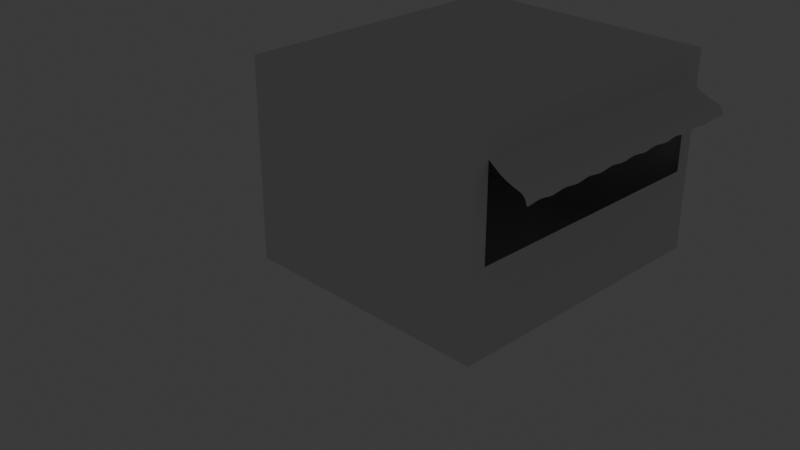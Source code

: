 # Source: imainiginations.blend  (saved by Blender 5.1.30; exported with 4.5.12 LTS)
import bpy
from mathutils import Matrix  # noqa: F401  (used for matrix-valued properties, if any)

bpy.ops.wm.read_factory_settings(use_empty=True)
scene = bpy.context.scene
scene.name = 'Scene'

# ---- collections
col_collection = bpy.data.collections.new('Collection'); scene.collection.children.link(col_collection)
col_hidden = bpy.data.collections.new('Hidden'); scene.collection.children.link(col_hidden)
col_lca = bpy.data.collections.new('LCA'); scene.collection.children.link(col_lca)

# ---- world
world_world = bpy.data.worlds.new('World'); scene.world = world_world
world_world.use_nodes = True; world_world.node_tree.nodes.clear()
_N = world_world.node_tree.nodes; _L = world_world.node_tree.links
n0 = _N.new('ShaderNodeOutputWorld'); n0.name = 'World Output'; n0.location = (200, 100)
n1 = _N.new('ShaderNodeBackground'); n1.name = 'Background'; n1.location = (-200, 100)
n1.inputs[0].default_value = (0.05088, 0.05088, 0.05088, 1.0)
_L.new(n1.outputs[0], n0.inputs[0])
n0.is_active_output = True
world_world.color = (0.05088, 0.05088, 0.05088)
world_world.sun_shadow_jitter_overblur = 0.0

# ---- cameras
cam_camera = bpy.data.cameras.new('Camera')
cam_camera.clip_end = 100.0
cam_camera.ortho_scale = 7.314

# ---- lights
light_point = bpy.data.lights.new('Point', 'POINT')

# ---- meshes
me_plane = bpy.data.meshes.new('Plane')
me_plane.from_pydata([(-0.6571, -1.024, 1.788e-07), (0.6506, -1.027, 1.788e-07), (-0.6598, 0.1181, 1.788e-07), (0.6479, 0.1154, 1.788e-07), (-0.6571, -1.024, 0.8828), (0.6506, -1.027, 0.8828), (-0.6598, 0.1181, 0.8828), (0.6479, 0.1154, 0.8828), (-0.589, -1.024, 1.788e-07), (0.5825, -1.027, 1.788e-07), (0.5798, 0.1155, 1.788e-07), (-0.5916, 0.1179, 1.788e-07), (-0.589, -1.024, 0.8828), (0.5825, -1.027, 0.8828), (0.5798, 0.1155, 0.8828), (-0.5916, 0.1179, 0.8828), (-0.6598, 0.1181, 0.3752), (-0.6598, 0.1181, 0.771), (0.6479, 0.1154, 0.771), (0.6479, 0.1154, 0.3752), (0.6506, -1.027, 0.3752), (0.6506, -1.027, 0.771), (-0.6571, -1.024, 0.771), (-0.6571, -1.024, 0.3752), (-0.589, -1.024, 0.3752), (-0.589, -1.024, 0.771), (0.5825, -1.027, 0.3752), (0.5825, -1.027, 0.771), (0.5798, 0.1155, 0.3752), (0.5798, 0.1155, 0.771), (-0.5916, 0.1179, 0.3752), (-0.5916, 0.1179, 0.771), (-0.589, -1.024, 0.771), (0.5825, -1.027, 0.771), (-0.589, -1.024, 0.771), (0.5825, -1.027, 0.771), (-0.589, -1.024, 0.771), (0.5825, -1.027, 0.771), (-0.589, -1.024, 0.771), (0.5825, -1.027, 0.771)], [], [(9, 10, 3, 1), (13, 5, 7, 14), (31, 17, 6, 15), (27, 21, 5, 13), (21, 18, 7, 5), (17, 22, 4, 6), (22, 25, 12, 4), (25, 27, 13, 12), (18, 29, 14, 7), (29, 31, 15, 14), (4, 12, 15, 6), (12, 13, 14, 15), (0, 2, 11, 8), (8, 11, 10, 9), (10, 11, 30, 28), (28, 30, 31, 29), (3, 10, 28, 19), (19, 28, 29, 18), (8, 9, 26, 24), (0, 8, 24, 23), (23, 24, 25, 22), (2, 0, 23, 16), (16, 23, 22, 17), (1, 3, 19, 20), (20, 19, 18, 21), (9, 1, 20, 26), (26, 20, 21, 27), (11, 2, 16, 30), (30, 16, 17, 31), (27, 25, 32, 33), (33, 32, 34, 35), (35, 34, 36, 37), (37, 36, 38, 39)])
_uv = me_plane.uv_layers.new(name='UVMap')
_uv.uv.foreach_set('vector', [0.6667, 0.0, 0.6667, 1.0, 1.0, 1.0, 1.0, 0.0, 0.6667, 0.0, 1.0, 0.0, 1.0, 1.0, 0.6667, 1.0, 0.3333, 1.0, 0.0, 1.0, 0.0, 1.0, 0.3333, 1.0, 0.6667, 0.0, 1.0, 0.0, 1.0, 0.0, 0.6667, 0.0, 1.0, 0.0, 1.0, 1.0, 1.0, 1.0, 1.0, 0.0, 0.0, 1.0, 0.0, 0.0, 0.0, 0.0, 0.0, 1.0, 0.0, 0.0, 0.3333, 0.0, 0.3333, 0.0, 0.0, 0.0, 0.3333, 0.0, 0.6667, 0.0, 0.6667, 0.0, 0.3333, 0.0, 1.0, 1.0, 0.6667, 1.0, 0.6667, 1.0, 1.0, 1.0, 0.6667, 1.0, 0.3333, 1.0, 0.3333, 1.0, 0.6667, 1.0, 0.0, 0.0, 0.3333, 0.0, 0.3333, 1.0, 0.0, 1.0, 0.3333, 0.0, 0.6667, 0.0, 0.6667, 1.0, 0.3333, 1.0, 0.0, 0.0, 0.0, 1.0, 0.3333, 1.0, 0.3333, 0.0, 0.3333, 0.0, 0.3333, 1.0, 0.6667, 1.0, 0.6667, 0.0, 0.6667, 1.0, 0.3333, 1.0, 0.3333, 1.0, 0.6667, 1.0, 0.6667, 1.0, 0.3333, 1.0, 0.3333, 1.0, 0.6667, 1.0, 1.0, 1.0, 0.6667, 1.0, 0.6667, 1.0, 1.0, 1.0, 1.0, 1.0, 0.6667, 1.0, 0.6667, 1.0, 1.0, 1.0, 0.3333, 0.0, 0.6667, 0.0, 0.6667, 0.0, 0.3333, 0.0, 0.0, 0.0, 0.3333, 0.0, 0.3333, 0.0, 0.0, 0.0, 0.0, 0.0, 0.3333, 0.0, 0.3333, 0.0, 0.0, 0.0, 0.0, 1.0, 0.0, 0.0, 0.0, 0.0, 0.0, 1.0, 0.0, 1.0, 0.0, 0.0, 0.0, 0.0, 0.0, 1.0, 1.0, 0.0, 1.0, 1.0, 1.0, 1.0, 1.0, 0.0, 1.0, 0.0, 1.0, 1.0, 1.0, 1.0, 1.0, 0.0, 0.6667, 0.0, 1.0, 0.0, 1.0, 0.0, 0.6667, 0.0, 0.6667, 0.0, 1.0, 0.0, 1.0, 0.0, 0.6667, 0.0, 0.3333, 1.0, 0.0, 1.0, 0.0, 1.0, 0.3333, 1.0, 0.3333, 1.0, 0.0, 1.0, 0.0, 1.0, 0.3333, 1.0, 0.6667, 0.0, 0.3333, 0.0, 0.3333, 0.0, 0.6667, 0.0, 0.6667, 0.0, 0.3333, 0.0, 0.3333, 0.0, 0.6667, 0.0, 0.6667, 0.0, 0.3333, 0.0, 0.3333, 0.0, 0.6667, 0.0, 0.6667, 0.0, 0.3333, 0.0, 0.3333, 0.0, 0.6667, 0.0])
me_plane.update()
me_plane_003 = bpy.data.meshes.new('Plane.003')
me_plane_003.from_pydata([(-0.5875, -1.025, 0.7663), (0.5839, -1.027, 0.7663), (0.5188, -1.027, 0.7663), (0.4538, -1.027, 0.7663), (0.3887, -1.027, 0.7663), (0.3236, -1.026, 0.7663), (0.2585, -1.026, 0.7663), (0.1934, -1.026, 0.7663), (0.1284, -1.026, 0.7663), (0.06328, -1.026, 0.7663), (-0.001799, -1.026, 0.7663), (-0.06688, -1.026, 0.7663), (-0.132, -1.025, 0.7663), (-0.197, -1.025, 0.7663), (-0.2621, -1.025, 0.7663), (-0.3272, -1.025, 0.7663), (-0.3923, -1.025, 0.7663), (-0.4573, -1.025, 0.7663), (-0.5224, -1.025, 0.7663), (-0.5929, -1.199, 0.6482), (0.5785, -1.202, 0.6482), (0.5134, -1.202, 0.6692), (0.4483, -1.202, 0.6482), (0.3833, -1.201, 0.6692), (0.3182, -1.201, 0.6482), (0.2531, -1.201, 0.6692), (0.188, -1.201, 0.6482), (0.1229, -1.201, 0.6692), (0.05787, -1.201, 0.6482), (-0.007211, -1.201, 0.6692), (-0.07229, -1.2, 0.6482), (-0.1374, -1.2, 0.6692), (-0.2024, -1.2, 0.6482), (-0.2675, -1.2, 0.6692), (-0.3326, -1.2, 0.6482), (-0.3977, -1.2, 0.6692), (-0.4628, -1.2, 0.6482), (-0.5278, -1.2, 0.6692), (-0.5929, -1.196, 0.6656), (-0.5922, -1.169, 0.6964), (-0.5929, -1.194, 0.6735), (-0.5928, -1.189, 0.6812), (-0.5926, -1.183, 0.688), (-0.5924, -1.177, 0.6932), (0.5792, -1.172, 0.6964), (0.5785, -1.199, 0.6656), (0.579, -1.179, 0.6932), (0.5788, -1.186, 0.688), (0.5786, -1.192, 0.6812), (0.5785, -1.196, 0.6735), (0.5141, -1.172, 0.6964), (0.5134, -1.202, 0.6669), (0.5139, -1.179, 0.6933), (0.5137, -1.186, 0.6883), (0.5135, -1.193, 0.6817), (0.5134, -1.199, 0.6744), (0.449, -1.172, 0.6964), (0.4483, -1.198, 0.6656), (0.4488, -1.179, 0.6932), (0.4486, -1.186, 0.688), (0.4485, -1.191, 0.6812), (0.4484, -1.196, 0.6735), (0.384, -1.171, 0.6964), (0.3833, -1.202, 0.6669), (0.3837, -1.179, 0.6933), (0.3835, -1.186, 0.6883), (0.3834, -1.193, 0.6817), (0.3833, -1.199, 0.6744), (0.3189, -1.171, 0.6964), (0.3182, -1.198, 0.6656), (0.3187, -1.178, 0.6932), (0.3185, -1.185, 0.688), (0.3183, -1.191, 0.6812), (0.3182, -1.196, 0.6735), (0.2538, -1.171, 0.6964), (0.2531, -1.202, 0.6669), (0.2536, -1.178, 0.6933), (0.2534, -1.186, 0.6883), (0.2532, -1.193, 0.6817), (0.2531, -1.198, 0.6744), (0.1887, -1.171, 0.6964), (0.188, -1.198, 0.6656), (0.1885, -1.178, 0.6932), (0.1883, -1.185, 0.688), (0.1881, -1.191, 0.6812), (0.188, -1.195, 0.6735), (0.1237, -1.171, 0.6964), (0.1229, -1.202, 0.6669), (0.1234, -1.178, 0.6933), (0.1232, -1.186, 0.6883), (0.1231, -1.192, 0.6817), (0.123, -1.198, 0.6744), (0.05857, -1.171, 0.6964), (0.05786, -1.198, 0.6656), (0.05835, -1.178, 0.6932), (0.05815, -1.185, 0.688), (0.05799, -1.191, 0.6812), (0.05789, -1.195, 0.6735), (-0.006507, -1.171, 0.6964), (-0.007209, -1.201, 0.6669), (-0.006729, -1.178, 0.6933), (-0.006927, -1.185, 0.6883), (-0.007083, -1.192, 0.6817), (-0.00718, -1.198, 0.6744), (-0.07159, -1.171, 0.6964), (-0.0723, -1.197, 0.6656), (-0.07181, -1.178, 0.6932), (-0.07201, -1.184, 0.688), (-0.07217, -1.19, 0.6812), (-0.07226, -1.195, 0.6735), (-0.1367, -1.17, 0.6964), (-0.1374, -1.201, 0.6669), (-0.1369, -1.178, 0.6933), (-0.1371, -1.185, 0.6883), (-0.1372, -1.192, 0.6817), (-0.1373, -1.197, 0.6744), (-0.2017, -1.17, 0.6964), (-0.2025, -1.197, 0.6656), (-0.202, -1.177, 0.6932), (-0.2022, -1.184, 0.688), (-0.2023, -1.19, 0.6812), (-0.2024, -1.195, 0.6735), (-0.2668, -1.17, 0.6964), (-0.2675, -1.201, 0.6669), (-0.267, -1.177, 0.6933), (-0.2672, -1.185, 0.6883), (-0.2674, -1.192, 0.6817), (-0.2675, -1.197, 0.6744), (-0.3319, -1.17, 0.6964), (-0.3326, -1.197, 0.6656), (-0.3321, -1.177, 0.6932), (-0.3323, -1.184, 0.688), (-0.3325, -1.19, 0.6812), (-0.3326, -1.194, 0.6735), (-0.397, -1.17, 0.6964), (-0.3977, -1.201, 0.6669), (-0.3972, -1.177, 0.6933), (-0.3974, -1.185, 0.6883), (-0.3976, -1.191, 0.6817), (-0.3977, -1.197, 0.6744), (-0.4621, -1.17, 0.6964), (-0.4628, -1.196, 0.6656), (-0.4623, -1.177, 0.6932), (-0.4625, -1.184, 0.688), (-0.4626, -1.19, 0.6812), (-0.4627, -1.194, 0.6735), (-0.5278, -1.2, 0.6669), (-0.5271, -1.17, 0.6964), (-0.5278, -1.197, 0.6744), (-0.5277, -1.191, 0.6817), (-0.5276, -1.184, 0.6883), (-0.5274, -1.177, 0.6933), (-0.5262, -1.141, 0.7046), (-0.5253, -1.112, 0.7146), (-0.5243, -1.083, 0.7287), (-0.5234, -1.054, 0.7466), (-0.5884, -1.054, 0.7466), (-0.5894, -1.082, 0.7287), (-0.5903, -1.111, 0.7146), (-0.5913, -1.14, 0.7046), (0.5801, -1.143, 0.7046), (0.5811, -1.114, 0.7146), (0.582, -1.085, 0.7287), (0.583, -1.056, 0.7466), (0.5179, -1.056, 0.7466), (0.5169, -1.085, 0.7287), (0.516, -1.114, 0.7146), (0.5151, -1.143, 0.7046), (0.4528, -1.056, 0.7466), (0.4519, -1.085, 0.7287), (0.4509, -1.114, 0.7146), (0.45, -1.143, 0.7046), (0.3877, -1.056, 0.7466), (0.3868, -1.084, 0.7287), (0.3858, -1.113, 0.7146), (0.3849, -1.142, 0.7046), (0.3227, -1.055, 0.7466), (0.3217, -1.084, 0.7287), (0.3208, -1.113, 0.7146), (0.3198, -1.142, 0.7046), (0.2576, -1.055, 0.7466), (0.2566, -1.084, 0.7287), (0.2557, -1.113, 0.7146), (0.2547, -1.142, 0.7046), (0.1925, -1.055, 0.7466), (0.1916, -1.084, 0.7287), (0.1906, -1.113, 0.7146), (0.1897, -1.142, 0.7046), (0.1274, -1.055, 0.7466), (0.1265, -1.084, 0.7287), (0.1255, -1.113, 0.7146), (0.1246, -1.142, 0.7046), (0.06234, -1.055, 0.7466), (0.0614, -1.084, 0.7287), (0.06045, -1.113, 0.7146), (0.05951, -1.142, 0.7046), (-0.002741, -1.055, 0.7466), (-0.003682, -1.084, 0.7287), (-0.004624, -1.113, 0.7146), (-0.005565, -1.142, 0.7046), (-0.06782, -1.055, 0.7466), (-0.06876, -1.084, 0.7287), (-0.0697, -1.113, 0.7146), (-0.07064, -1.142, 0.7046), (-0.1329, -1.054, 0.7466), (-0.1338, -1.083, 0.7287), (-0.1348, -1.112, 0.7146), (-0.1357, -1.141, 0.7046), (-0.198, -1.054, 0.7466), (-0.1989, -1.083, 0.7287), (-0.1999, -1.112, 0.7146), (-0.2008, -1.141, 0.7046), (-0.2631, -1.054, 0.7466), (-0.264, -1.083, 0.7287), (-0.2649, -1.112, 0.7146), (-0.2659, -1.141, 0.7046), (-0.3281, -1.054, 0.7466), (-0.3291, -1.083, 0.7287), (-0.33, -1.112, 0.7146), (-0.331, -1.141, 0.7046), (-0.3932, -1.054, 0.7466), (-0.3942, -1.083, 0.7287), (-0.3951, -1.112, 0.7146), (-0.396, -1.141, 0.7046), (-0.4583, -1.054, 0.7466), (-0.4592, -1.083, 0.7287), (-0.4602, -1.112, 0.7146), (-0.4611, -1.141, 0.7046)], [], [(147, 39, 43, 151), (151, 43, 42, 150), (150, 42, 41, 149), (149, 41, 40, 148), (148, 40, 38, 146), (44, 50, 52, 46), (46, 52, 53, 47), (47, 53, 54, 48), (48, 54, 55, 49), (49, 55, 51, 45), (50, 56, 58, 52), (52, 58, 59, 53), (53, 59, 60, 54), (54, 60, 61, 55), (55, 61, 57, 51), (56, 62, 64, 58), (58, 64, 65, 59), (59, 65, 66, 60), (60, 66, 67, 61), (61, 67, 63, 57), (62, 68, 70, 64), (64, 70, 71, 65), (65, 71, 72, 66), (66, 72, 73, 67), (67, 73, 69, 63), (68, 74, 76, 70), (70, 76, 77, 71), (71, 77, 78, 72), (72, 78, 79, 73), (73, 79, 75, 69), (74, 80, 82, 76), (76, 82, 83, 77), (77, 83, 84, 78), (78, 84, 85, 79), (79, 85, 81, 75), (80, 86, 88, 82), (82, 88, 89, 83), (83, 89, 90, 84), (84, 90, 91, 85), (85, 91, 87, 81), (86, 92, 94, 88), (88, 94, 95, 89), (89, 95, 96, 90), (90, 96, 97, 91), (91, 97, 93, 87), (92, 98, 100, 94), (94, 100, 101, 95), (95, 101, 102, 96), (96, 102, 103, 97), (97, 103, 99, 93), (98, 104, 106, 100), (100, 106, 107, 101), (101, 107, 108, 102), (102, 108, 109, 103), (103, 109, 105, 99), (104, 110, 112, 106), (106, 112, 113, 107), (107, 113, 114, 108), (108, 114, 115, 109), (109, 115, 111, 105), (110, 116, 118, 112), (112, 118, 119, 113), (113, 119, 120, 114), (114, 120, 121, 115), (115, 121, 117, 111), (116, 122, 124, 118), (118, 124, 125, 119), (119, 125, 126, 120), (120, 126, 127, 121), (121, 127, 123, 117), (122, 128, 130, 124), (124, 130, 131, 125), (125, 131, 132, 126), (126, 132, 133, 127), (127, 133, 129, 123), (128, 134, 136, 130), (130, 136, 137, 131), (131, 137, 138, 132), (132, 138, 139, 133), (133, 139, 135, 129), (134, 140, 142, 136), (136, 142, 143, 137), (137, 143, 144, 138), (138, 144, 145, 139), (139, 145, 141, 135), (140, 147, 151, 142), (142, 151, 150, 143), (143, 150, 149, 144), (144, 149, 148, 145), (145, 148, 146, 141), (146, 38, 19, 37), (152, 159, 39, 147), (160, 167, 50, 44), (45, 51, 21, 20), (51, 57, 22, 21), (167, 171, 56, 50), (57, 63, 23, 22), (171, 175, 62, 56), (63, 69, 24, 23), (175, 179, 68, 62), (69, 75, 25, 24), (179, 183, 74, 68), (75, 81, 26, 25), (183, 187, 80, 74), (81, 87, 27, 26), (187, 191, 86, 80), (87, 93, 28, 27), (191, 195, 92, 86), (93, 99, 29, 28), (195, 199, 98, 92), (99, 105, 30, 29), (199, 203, 104, 98), (105, 111, 31, 30), (203, 207, 110, 104), (111, 117, 32, 31), (207, 211, 116, 110), (117, 123, 33, 32), (211, 215, 122, 116), (123, 129, 34, 33), (215, 219, 128, 122), (129, 135, 35, 34), (219, 223, 134, 128), (135, 141, 36, 35), (223, 227, 140, 134), (141, 146, 37, 36), (227, 152, 147, 140), (17, 18, 155, 224), (224, 155, 154, 225), (225, 154, 153, 226), (226, 153, 152, 227), (16, 17, 224, 220), (220, 224, 225, 221), (221, 225, 226, 222), (222, 226, 227, 223), (15, 16, 220, 216), (216, 220, 221, 217), (217, 221, 222, 218), (218, 222, 223, 219), (14, 15, 216, 212), (212, 216, 217, 213), (213, 217, 218, 214), (214, 218, 219, 215), (13, 14, 212, 208), (208, 212, 213, 209), (209, 213, 214, 210), (210, 214, 215, 211), (12, 13, 208, 204), (204, 208, 209, 205), (205, 209, 210, 206), (206, 210, 211, 207), (11, 12, 204, 200), (200, 204, 205, 201), (201, 205, 206, 202), (202, 206, 207, 203), (10, 11, 200, 196), (196, 200, 201, 197), (197, 201, 202, 198), (198, 202, 203, 199), (9, 10, 196, 192), (192, 196, 197, 193), (193, 197, 198, 194), (194, 198, 199, 195), (8, 9, 192, 188), (188, 192, 193, 189), (189, 193, 194, 190), (190, 194, 195, 191), (7, 8, 188, 184), (184, 188, 189, 185), (185, 189, 190, 186), (186, 190, 191, 187), (6, 7, 184, 180), (180, 184, 185, 181), (181, 185, 186, 182), (182, 186, 187, 183), (5, 6, 180, 176), (176, 180, 181, 177), (177, 181, 182, 178), (178, 182, 183, 179), (4, 5, 176, 172), (172, 176, 177, 173), (173, 177, 178, 174), (174, 178, 179, 175), (3, 4, 172, 168), (168, 172, 173, 169), (169, 173, 174, 170), (170, 174, 175, 171), (2, 3, 168, 164), (164, 168, 169, 165), (165, 169, 170, 166), (166, 170, 171, 167), (1, 2, 164, 163), (163, 164, 165, 162), (162, 165, 166, 161), (161, 166, 167, 160), (18, 0, 156, 155), (155, 156, 157, 154), (154, 157, 158, 153), (153, 158, 159, 152)])
_k = {(0, 18): 1.0, (1, 2): 1.0, (2, 3): 1.0, (3, 4): 1.0, (4, 5): 1.0, (5, 6): 1.0, (6, 7): 1.0, (7, 8): 1.0, (8, 9): 1.0, (9, 10): 1.0, (10, 11): 1.0, (11, 12): 1.0, (12, 13): 1.0, (13, 14): 1.0, (14, 15): 1.0, (15, 16): 1.0, (16, 17): 1.0, (17, 18): 1.0, (39, 159): 1.0, (1, 163): 1.0, (0, 156): 1.0, (156, 157): 1.0, (157, 158): 1.0, (158, 159): 1.0, (44, 160): 1.0, (160, 161): 1.0, (161, 162): 1.0, (162, 163): 1.0}
me_plane_003.attributes.new('crease_edge', 'FLOAT', 'EDGE').data.foreach_set('value', [_k.get((min(e.vertices), max(e.vertices)), 0.0) for e in me_plane_003.edges])
_uv = me_plane_003.uv_layers.new(name='UVMap')
_uv.uv.foreach_set('vector', [0.3519, 0.0, 0.3333, 0.0, 0.3333, 0.0, 0.3519, 0.0, 0.3519, 0.0, 0.3333, 0.0, 0.3334, 0.0, 0.3519, 0.0, 0.3519, 0.0, 0.3334, 0.0, 0.3333, 0.0, 0.3519, 0.0, 0.3519, 0.0, 0.3333, 0.0, 0.3333, 0.0, 0.3519, 0.0, 0.3519, 0.0, 0.3333, 0.0, 0.3333, 0.0, 0.3519, 0.0, 0.6667, 0.0, 0.6481, 0.0, 0.6482, 0.0, 0.6667, 0.0, 0.6667, 0.0, 0.6482, 0.0, 0.6482, 0.0, 0.6667, 0.0, 0.6667, 0.0, 0.6482, 0.0, 0.6482, 0.0, 0.6668, 0.0, 0.6668, 0.0, 0.6482, 0.0, 0.6482, 0.0, 0.6667, 0.0, 0.6667, 0.0, 0.6482, 0.0, 0.6481, 0.0, 0.6667, 0.0, 0.6481, 0.0, 0.6296, 0.0, 0.6296, 0.0, 0.6482, 0.0, 0.6482, 0.0, 0.6296, 0.0, 0.6296, 0.0, 0.6482, 0.0, 0.6482, 0.0, 0.6296, 0.0, 0.6297, 0.0, 0.6482, 0.0, 0.6482, 0.0, 0.6297, 0.0, 0.6296, 0.0, 0.6482, 0.0, 0.6482, 0.0, 0.6296, 0.0, 0.6296, 0.0, 0.6481, 0.0, 0.6296, 0.0, 0.6111, 0.0, 0.6111, 0.0, 0.6296, 0.0, 0.6296, 0.0, 0.6111, 0.0, 0.6111, 0.0, 0.6296, 0.0, 0.6296, 0.0, 0.6111, 0.0, 0.6112, 0.0, 0.6297, 0.0, 0.6297, 0.0, 0.6112, 0.0, 0.6111, 0.0, 0.6296, 0.0, 0.6296, 0.0, 0.6111, 0.0, 0.6111, 0.0, 0.6296, 0.0, 0.6111, 0.0, 0.5926, 0.0, 0.5926, 0.0, 0.6111, 0.0, 0.6111, 0.0, 0.5926, 0.0, 0.5926, 0.0, 0.6111, 0.0, 0.6111, 0.0, 0.5926, 0.0, 0.5926, 0.0, 0.6112, 0.0, 0.6112, 0.0, 0.5926, 0.0, 0.5926, 0.0, 0.6111, 0.0, 0.6111, 0.0, 0.5926, 0.0, 0.5926, 0.0, 0.6111, 0.0, 0.5926, 0.0, 0.5741, 0.0, 0.5741, 0.0, 0.5926, 0.0, 0.5926, 0.0, 0.5741, 0.0, 0.5741, 0.0, 0.5926, 0.0, 0.5926, 0.0, 0.5741, 0.0, 0.5741, 0.0, 0.5926, 0.0, 0.5926, 0.0, 0.5741, 0.0, 0.5741, 0.0, 0.5926, 0.0, 0.5926, 0.0, 0.5741, 0.0, 0.5741, 0.0, 0.5926, 0.0, 0.5741, 0.0, 0.5556, 0.0, 0.5556, 0.0, 0.5741, 0.0, 0.5741, 0.0, 0.5556, 0.0, 0.5556, 0.0, 0.5741, 0.0, 0.5741, 0.0, 0.5556, 0.0, 0.5556, 0.0, 0.5741, 0.0, 0.5741, 0.0, 0.5556, 0.0, 0.5556, 0.0, 0.5741, 0.0, 0.5741, 0.0, 0.5556, 0.0, 0.5556, 0.0, 0.5741, 0.0, 0.5556, 0.0, 0.537, 0.0, 0.537, 0.0, 0.5556, 0.0, 0.5556, 0.0, 0.537, 0.0, 0.5371, 0.0, 0.5556, 0.0, 0.5556, 0.0, 0.5371, 0.0, 0.5371, 0.0, 0.5556, 0.0, 0.5556, 0.0, 0.5371, 0.0, 0.537, 0.0, 0.5556, 0.0, 0.5556, 0.0, 0.537, 0.0, 0.537, 0.0, 0.5556, 0.0, 0.537, 0.0, 0.5185, 0.0, 0.5185, 0.0, 0.537, 0.0, 0.537, 0.0, 0.5185, 0.0, 0.5185, 0.0, 0.5371, 0.0, 0.5371, 0.0, 0.5185, 0.0, 0.5186, 0.0, 0.5371, 0.0, 0.5371, 0.0, 0.5186, 0.0, 0.5185, 0.0, 0.537, 0.0, 0.537, 0.0, 0.5185, 0.0, 0.5185, 0.0, 0.537, 0.0, 0.5185, 0.0, 0.5, 0.0, 0.5, 0.0, 0.5185, 0.0, 0.5185, 0.0, 0.5, 0.0, 0.5, 0.0, 0.5185, 0.0, 0.5185, 0.0, 0.5, 0.0, 0.5, 0.0, 0.5186, 0.0, 0.5186, 0.0, 0.5, 0.0, 0.5, 0.0, 0.5185, 0.0, 0.5185, 0.0, 0.5, 0.0, 0.5, 0.0, 0.5185, 0.0, 0.5, 0.0, 0.4815, 0.0, 0.4815, 0.0, 0.5, 0.0, 0.5, 0.0, 0.4815, 0.0, 0.4815, 0.0, 0.5, 0.0, 0.5, 0.0, 0.4815, 0.0, 0.4815, 0.0, 0.5, 0.0, 0.5, 0.0, 0.4815, 0.0, 0.4815, 0.0, 0.5, 0.0, 0.5, 0.0, 0.4815, 0.0, 0.4815, 0.0, 0.5, 0.0, 0.4815, 0.0, 0.463, 0.0, 0.463, 0.0, 0.4815, 0.0, 0.4815, 0.0, 0.463, 0.0, 0.463, 0.0, 0.4815, 0.0, 0.4815, 0.0, 0.463, 0.0, 0.463, 0.0, 0.4815, 0.0, 0.4815, 0.0, 0.463, 0.0, 0.463, 0.0, 0.4815, 0.0, 0.4815, 0.0, 0.463, 0.0, 0.463, 0.0, 0.4815, 0.0, 0.463, 0.0, 0.4444, 0.0, 0.4444, 0.0, 0.463, 0.0, 0.463, 0.0, 0.4444, 0.0, 0.4445, 0.0, 0.463, 0.0, 0.463, 0.0, 0.4445, 0.0, 0.4445, 0.0, 0.463, 0.0, 0.463, 0.0, 0.4445, 0.0, 0.4445, 0.0, 0.463, 0.0, 0.463, 0.0, 0.4445, 0.0, 0.4444, 0.0, 0.463, 0.0, 0.4444, 0.0, 0.4259, 0.0, 0.4259, 0.0, 0.4444, 0.0, 0.4444, 0.0, 0.4259, 0.0, 0.426, 0.0, 0.4445, 0.0, 0.4445, 0.0, 0.426, 0.0, 0.426, 0.0, 0.4445, 0.0, 0.4445, 0.0, 0.426, 0.0, 0.4259, 0.0, 0.4445, 0.0, 0.4445, 0.0, 0.4259, 0.0, 0.4259, 0.0, 0.4444, 0.0, 0.4259, 0.0, 0.4074, 0.0, 0.4074, 0.0, 0.4259, 0.0, 0.4259, 0.0, 0.4074, 0.0, 0.4074, 0.0, 0.426, 0.0, 0.426, 0.0, 0.4074, 0.0, 0.4074, 0.0, 0.426, 0.0, 0.426, 0.0, 0.4074, 0.0, 0.4074, 0.0, 0.4259, 0.0, 0.4259, 0.0, 0.4074, 0.0, 0.4074, 0.0, 0.4259, 0.0, 0.4074, 0.0, 0.3889, 0.0, 0.3889, 0.0, 0.4074, 0.0, 0.4074, 0.0, 0.3889, 0.0, 0.3889, 0.0, 0.4074, 0.0, 0.4074, 0.0, 0.3889, 0.0, 0.3889, 0.0, 0.4074, 0.0, 0.4074, 0.0, 0.3889, 0.0, 0.3889, 0.0, 0.4074, 0.0, 0.4074, 0.0, 0.3889, 0.0, 0.3889, 0.0, 0.4074, 0.0, 0.3889, 0.0, 0.3704, 0.0, 0.3704, 0.0, 0.3889, 0.0, 0.3889, 0.0, 0.3704, 0.0, 0.3704, 0.0, 0.3889, 0.0, 0.3889, 0.0, 0.3704, 0.0, 0.3704, 0.0, 0.3889, 0.0, 0.3889, 0.0, 0.3704, 0.0, 0.3704, 0.0, 0.3889, 0.0, 0.3889, 0.0, 0.3704, 0.0, 0.3704, 0.0, 0.3889, 0.0, 0.3704, 0.0, 0.3519, 0.0, 0.3519, 0.0, 0.3704, 0.0, 0.3704, 0.0, 0.3519, 0.0, 0.3519, 0.0, 0.3704, 0.0, 0.3704, 0.0, 0.3519, 0.0, 0.3519, 0.0, 0.3704, 0.0, 0.3704, 0.0, 0.3519, 0.0, 0.3519, 0.0, 0.3704, 0.0, 0.3704, 0.0, 0.3519, 0.0, 0.3519, 0.0, 0.3704, 0.0, 0.3519, 0.0, 0.3333, 0.0, 0.3333, 0.0, 0.3519, 0.0, 0.3519, 0.0, 0.3333, 0.0, 0.3333, 0.0, 0.3519, 0.0, 0.6667, 0.0, 0.6481, 0.0, 0.6481, 0.0, 0.6667, 0.0, 0.6667, 0.0, 0.6481, 0.0, 0.6481, 0.0, 0.6667, 0.0, 0.6481, 0.0, 0.6296, 0.0, 0.6296, 0.0, 0.6481, 0.0, 0.6481, 0.0, 0.6296, 0.0, 0.6296, 0.0, 0.6481, 0.0, 0.6296, 0.0, 0.6111, 0.0, 0.6111, 0.0, 0.6296, 0.0, 0.6296, 0.0, 0.6111, 0.0, 0.6111, 0.0, 0.6296, 0.0, 0.6111, 0.0, 0.5926, 0.0, 0.5926, 0.0, 0.6111, 0.0, 0.6111, 0.0, 0.5926, 0.0, 0.5926, 0.0, 0.6111, 0.0, 0.5926, 0.0, 0.5741, 0.0, 0.5741, 0.0, 0.5926, 0.0, 0.5926, 0.0, 0.5741, 0.0, 0.5741, 0.0, 0.5926, 0.0, 0.5741, 0.0, 0.5556, 0.0, 0.5556, 0.0, 0.5741, 0.0, 0.5741, 0.0, 0.5556, 0.0, 0.5556, 0.0, 0.5741, 0.0, 0.5556, 0.0, 0.537, 0.0, 0.537, 0.0, 0.5556, 0.0, 0.5556, 0.0, 0.537, 0.0, 0.537, 0.0, 0.5556, 0.0, 0.537, 0.0, 0.5185, 0.0, 0.5185, 0.0, 0.537, 0.0, 0.537, 0.0, 0.5185, 0.0, 0.5185, 0.0, 0.537, 0.0, 0.5185, 0.0, 0.5, 0.0, 0.5, 0.0, 0.5185, 0.0, 0.5185, 0.0, 0.5, 0.0, 0.5, 0.0, 0.5185, 0.0, 0.5, 0.0, 0.4815, 0.0, 0.4815, 0.0, 0.5, 0.0, 0.5, 0.0, 0.4815, 0.0, 0.4815, 0.0, 0.5, 0.0, 0.4815, 0.0, 0.463, 0.0, 0.463, 0.0, 0.4815, 0.0, 0.4815, 0.0, 0.463, 0.0, 0.463, 0.0, 0.4815, 0.0, 0.463, 0.0, 0.4444, 0.0, 0.4444, 0.0, 0.463, 0.0, 0.463, 0.0, 0.4444, 0.0, 0.4444, 0.0, 0.463, 0.0, 0.4444, 0.0, 0.4259, 0.0, 0.4259, 0.0, 0.4444, 0.0, 0.4444, 0.0, 0.4259, 0.0, 0.4259, 0.0, 0.4444, 0.0, 0.4259, 0.0, 0.4074, 0.0, 0.4074, 0.0, 0.4259, 0.0, 0.4259, 0.0, 0.4074, 0.0, 0.4074, 0.0, 0.4259, 0.0, 0.4074, 0.0, 0.3889, 0.0, 0.3889, 0.0, 0.4074, 0.0, 0.4074, 0.0, 0.3889, 0.0, 0.3889, 0.0, 0.4074, 0.0, 0.3889, 0.0, 0.3704, 0.0, 0.3704, 0.0, 0.3889, 0.0, 0.3889, 0.0, 0.3704, 0.0, 0.3704, 0.0, 0.3889, 0.0, 0.3704, 0.0, 0.3519, 0.0, 0.3519, 0.0, 0.3704, 0.0, 0.3704, 0.0, 0.3519, 0.0, 0.3519, 0.0, 0.3704, 0.0, 0.3704, 0.0, 0.3519, 0.0, 0.3519, 0.0, 0.3704, 0.0, 0.3704, 0.0, 0.3519, 0.0, 0.3519, 0.0, 0.3704, 0.0, 0.3704, 0.0, 0.3519, 0.0, 0.3519, 0.0, 0.3704, 0.0, 0.3704, 0.0, 0.3519, 0.0, 0.3519, 0.0, 0.3704, 0.0, 0.3889, 0.0, 0.3704, 0.0, 0.3704, 0.0, 0.3889, 0.0, 0.3889, 0.0, 0.3704, 0.0, 0.3704, 0.0, 0.3889, 0.0, 0.3889, 0.0, 0.3704, 0.0, 0.3704, 0.0, 0.3889, 0.0, 0.3889, 0.0, 0.3704, 0.0, 0.3704, 0.0, 0.3889, 0.0, 0.4074, 0.0, 0.3889, 0.0, 0.3889, 0.0, 0.4074, 0.0, 0.4074, 0.0, 0.3889, 0.0, 0.3889, 0.0, 0.4074, 0.0, 0.4074, 0.0, 0.3889, 0.0, 0.3889, 0.0, 0.4074, 0.0, 0.4074, 0.0, 0.3889, 0.0, 0.3889, 0.0, 0.4074, 0.0, 0.4259, 0.0, 0.4074, 0.0, 0.4074, 0.0, 0.4259, 0.0, 0.4259, 0.0, 0.4074, 0.0, 0.4074, 0.0, 0.4259, 0.0, 0.4259, 0.0, 0.4074, 0.0, 0.4074, 0.0, 0.4259, 0.0, 0.4259, 0.0, 0.4074, 0.0, 0.4074, 0.0, 0.4259, 0.0, 0.4444, 0.0, 0.4259, 0.0, 0.4259, 0.0, 0.4444, 0.0, 0.4444, 0.0, 0.4259, 0.0, 0.4259, 0.0, 0.4444, 0.0, 0.4444, 0.0, 0.4259, 0.0, 0.4259, 0.0, 0.4444, 0.0, 0.4444, 0.0, 0.4259, 0.0, 0.4259, 0.0, 0.4444, 0.0, 0.463, 0.0, 0.4444, 0.0, 0.4444, 0.0, 0.463, 0.0, 0.463, 0.0, 0.4444, 0.0, 0.4444, 0.0, 0.463, 0.0, 0.463, 0.0, 0.4444, 0.0, 0.4444, 0.0, 0.463, 0.0, 0.463, 0.0, 0.4444, 0.0, 0.4444, 0.0, 0.463, 0.0, 0.4815, 0.0, 0.463, 0.0, 0.463, 0.0, 0.4815, 0.0, 0.4815, 0.0, 0.463, 0.0, 0.463, 0.0, 0.4815, 0.0, 0.4815, 0.0, 0.463, 0.0, 0.463, 0.0, 0.4815, 0.0, 0.4815, 0.0, 0.463, 0.0, 0.463, 0.0, 0.4815, 0.0, 0.5, 0.0, 0.4815, 0.0, 0.4815, 0.0, 0.5, 0.0, 0.5, 0.0, 0.4815, 0.0, 0.4815, 0.0, 0.5, 0.0, 0.5, 0.0, 0.4815, 0.0, 0.4815, 0.0, 0.5, 0.0, 0.5, 0.0, 0.4815, 0.0, 0.4815, 0.0, 0.5, 0.0, 0.5185, 0.0, 0.5, 0.0, 0.5, 0.0, 0.5185, 0.0, 0.5185, 0.0, 0.5, 0.0, 0.5, 0.0, 0.5185, 0.0, 0.5185, 0.0, 0.5, 0.0, 0.5, 0.0, 0.5185, 0.0, 0.5185, 0.0, 0.5, 0.0, 0.5, 0.0, 0.5185, 0.0, 0.537, 0.0, 0.5185, 0.0, 0.5185, 0.0, 0.537, 0.0, 0.537, 0.0, 0.5185, 0.0, 0.5185, 0.0, 0.537, 0.0, 0.537, 0.0, 0.5185, 0.0, 0.5185, 0.0, 0.537, 0.0, 0.537, 0.0, 0.5185, 0.0, 0.5185, 0.0, 0.537, 0.0, 0.5556, 0.0, 0.537, 0.0, 0.537, 0.0, 0.5556, 0.0, 0.5556, 0.0, 0.537, 0.0, 0.537, 0.0, 0.5556, 0.0, 0.5556, 0.0, 0.537, 0.0, 0.537, 0.0, 0.5556, 0.0, 0.5556, 0.0, 0.537, 0.0, 0.537, 0.0, 0.5556, 0.0, 0.5741, 0.0, 0.5556, 0.0, 0.5556, 0.0, 0.5741, 0.0, 0.5741, 0.0, 0.5556, 0.0, 0.5556, 0.0, 0.5741, 0.0, 0.5741, 0.0, 0.5556, 0.0, 0.5556, 0.0, 0.5741, 0.0, 0.5741, 0.0, 0.5556, 0.0, 0.5556, 0.0, 0.5741, 0.0, 0.5926, 0.0, 0.5741, 0.0, 0.5741, 0.0, 0.5926, 0.0, 0.5926, 0.0, 0.5741, 0.0, 0.5741, 0.0, 0.5926, 0.0, 0.5926, 0.0, 0.5741, 0.0, 0.5741, 0.0, 0.5926, 0.0, 0.5926, 0.0, 0.5741, 0.0, 0.5741, 0.0, 0.5926, 0.0, 0.6111, 0.0, 0.5926, 0.0, 0.5926, 0.0, 0.6111, 0.0, 0.6111, 0.0, 0.5926, 0.0, 0.5926, 0.0, 0.6111, 0.0, 0.6111, 0.0, 0.5926, 0.0, 0.5926, 0.0, 0.6111, 0.0, 0.6111, 0.0, 0.5926, 0.0, 0.5926, 0.0, 0.6111, 0.0, 0.6296, 0.0, 0.6111, 0.0, 0.6111, 0.0, 0.6296, 0.0, 0.6296, 0.0, 0.6111, 0.0, 0.6111, 0.0, 0.6296, 0.0, 0.6296, 0.0, 0.6111, 0.0, 0.6111, 0.0, 0.6296, 0.0, 0.6296, 0.0, 0.6111, 0.0, 0.6111, 0.0, 0.6296, 0.0, 0.6481, 0.0, 0.6296, 0.0, 0.6296, 0.0, 0.6481, 0.0, 0.6481, 0.0, 0.6296, 0.0, 0.6296, 0.0, 0.6481, 0.0, 0.6481, 0.0, 0.6296, 0.0, 0.6296, 0.0, 0.6481, 0.0, 0.6481, 0.0, 0.6296, 0.0, 0.6296, 0.0, 0.6481, 0.0, 0.6667, 0.0, 0.6481, 0.0, 0.6481, 0.0, 0.6667, 0.0, 0.6667, 0.0, 0.6481, 0.0, 0.6481, 0.0, 0.6667, 0.0, 0.6667, 0.0, 0.6481, 0.0, 0.6481, 0.0, 0.6667, 0.0, 0.6667, 0.0, 0.6481, 0.0, 0.6481, 0.0, 0.6667, 0.0, 0.3519, 0.0, 0.3333, 0.0, 0.3333, 0.0, 0.3519, 0.0, 0.3519, 0.0, 0.3333, 0.0, 0.3333, 0.0, 0.3519, 0.0, 0.3519, 0.0, 0.3333, 0.0, 0.3333, 0.0, 0.3519, 0.0, 0.3519, 0.0, 0.3333, 0.0, 0.3333, 0.0, 0.3519, 0.0])
me_plane_003.update()
me_plane_001 = bpy.data.meshes.new('Plane.001')
me_plane_001.from_pydata([(-0.8958, -1.0, 0.3752), (-0.8958, -1.0, 0.771), (0.8958, -1.0, 0.3752), (0.8958, -1.0, 0.771), (-0.8958, -1.0, 0.771), (0.8958, -1.0, 0.771), (-0.8958, -1.0, 0.771), (0.8958, -1.0, 0.771)], [], [(0, 2, 3, 1), (1, 3, 5, 4), (4, 5, 7, 6)])
_uv = me_plane_001.uv_layers.new(name='UVMap')
_uv.uv.foreach_set('vector', [0.3333, 0.0, 0.6667, 0.0, 0.6667, 0.0, 0.3333, 0.0, 0.3333, 0.0, 0.6667, 0.0, 0.6667, 0.0, 0.3333, 0.0, 0.3333, 0.0, 0.6667, 0.0, 0.6667, 0.0, 0.3333, 0.0])
me_plane_001.update()

# ---- objects
ob_plane = bpy.data.objects.new('Plane', me_plane)
ob_plane_002 = bpy.data.objects.new('Plane.002', me_plane_003)
ob_plane_001 = bpy.data.objects.new('Plane.001', me_plane_001)
ob_camera = bpy.data.objects.new('Camera', cam_camera)
ob_point = bpy.data.objects.new('Point', light_point)

# ---- transforms, parenting, visibility, modifiers, constraints
ob_plane.location = (-0.004673, 0.004852, 0.0)
ob_plane.rotation_euler = (0.0, -0.0, -4.696)
ob_plane.scale = (2.257, 2.257, 2.257)
ob_plane_002.location = (-0.004774, -0.004598, 0.02336)
ob_plane_002.rotation_euler = (0.0, -0.0, -4.696)
ob_plane_002.scale = (2.257, 2.257, 2.257)
_m = ob_plane_002.modifiers.new('Subdivision', 'SUBSURF')
_m.levels = 3
ob_plane_001.location = (0.0, 0.0, 0.0)
ob_plane_001.scale = (2.257, 2.257, 2.257)
ob_camera.location = (7.359, -6.926, 4.958)
ob_camera.rotation_euler = (1.109, 0.0, 0.8149)
ob_camera.lock_rotations_4d = False
ob_camera.empty_display_type = 'ARROWS'
ob_camera.color = (0.0, 0.0, 0.0, 0.0)
ob_camera.display_type = 'WIRE'
ob_camera.lineart.crease_threshold = 0.0
ob_point.location = (-0.1181, -3.919, 2.936)

# ---- collection membership
col_collection.objects.link(ob_plane)
col_collection.objects.link(ob_plane_002)
col_hidden.objects.link(ob_plane_001)
col_lca.objects.link(ob_camera)
col_lca.objects.link(ob_point)
def _layer_coll(name, lc=None):
    lc = lc or bpy.context.view_layer.layer_collection
    for c in lc.children:
        if c.name == name: return c
        r = _layer_coll(name, c)
        if r: return r
_layer_coll('Hidden').exclude = True
_layer_coll('LCA').exclude = True

# ---- scene / render settings (as saved in the file)
scene.camera = ob_camera
scene.frame_start = 1; scene.frame_end = 250; scene.frame_set(0)
scene.render.engine = 'BLENDER_EEVEE_NEXT'
scene.render.bake_bias = 0.0
scene.render.bake_samples = 0
scene.cycles.sampling_pattern = 'TABULATED_SOBOL'
scene.eevee.use_volume_custom_range = False
bpy.context.view_layer.update()
